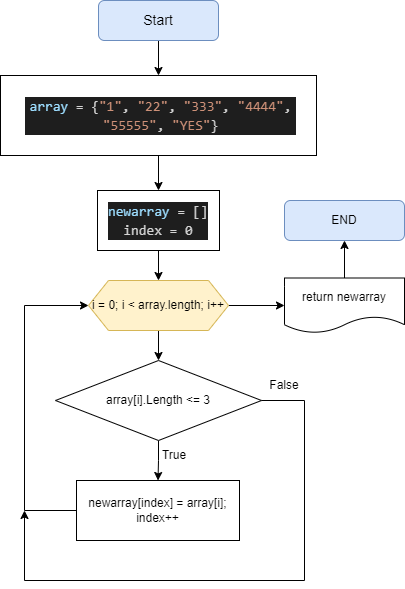

The diagram above was exported from draw.io. Its source (the exported page's mxGraphModel, read from the mxfile embedded in the PNG):
<mxGraphModel dx="988" dy="531" grid="1" gridSize="10" guides="1" tooltips="1" connect="1" arrows="1" fold="1" page="1" pageScale="1" pageWidth="827" pageHeight="1169" math="0" shadow="0">
  <root>
    <mxCell id="0" />
    <mxCell id="1" parent="0" />
    <mxCell id="RCypCt34S4NuHZlp_ZFz-4" style="edgeStyle=orthogonalEdgeStyle;rounded=0;orthogonalLoop=1;jettySize=auto;html=1;entryX=0.5;entryY=0;entryDx=0;entryDy=0;" parent="1" source="RCypCt34S4NuHZlp_ZFz-1" target="RCypCt34S4NuHZlp_ZFz-2" edge="1">
      <mxGeometry relative="1" as="geometry" />
    </mxCell>
    <mxCell id="RCypCt34S4NuHZlp_ZFz-1" value="&lt;font style=&quot;font-size: 14px;&quot;&gt;Start&lt;/font&gt;" style="rounded=1;whiteSpace=wrap;html=1;fillColor=#dae8fc;strokeColor=#6c8ebf;" parent="1" vertex="1">
      <mxGeometry x="354" y="120" width="120" height="40" as="geometry" />
    </mxCell>
    <mxCell id="RCypCt34S4NuHZlp_ZFz-6" style="edgeStyle=orthogonalEdgeStyle;rounded=0;orthogonalLoop=1;jettySize=auto;html=1;entryX=0.5;entryY=0;entryDx=0;entryDy=0;" parent="1" source="RCypCt34S4NuHZlp_ZFz-2" target="RCypCt34S4NuHZlp_ZFz-5" edge="1">
      <mxGeometry relative="1" as="geometry" />
    </mxCell>
    <mxCell id="RCypCt34S4NuHZlp_ZFz-2" value="" style="rounded=0;whiteSpace=wrap;html=1;" parent="1" vertex="1">
      <mxGeometry x="256" y="195" width="316" height="80" as="geometry" />
    </mxCell>
    <mxCell id="RCypCt34S4NuHZlp_ZFz-3" value="&lt;div style=&quot;color: rgb(212, 212, 212); background-color: rgb(30, 30, 30); font-family: Consolas, &amp;quot;Courier New&amp;quot;, monospace; font-size: 14px; line-height: 19px;&quot;&gt;&lt;span style=&quot;color: #9cdcfe;&quot;&gt;array&lt;/span&gt; = {&lt;span style=&quot;color: #ce9178;&quot;&gt;&quot;1&quot;&lt;/span&gt;, &lt;span style=&quot;color: #ce9178;&quot;&gt;&quot;22&quot;&lt;/span&gt;, &lt;span style=&quot;color: #ce9178;&quot;&gt;&quot;333&quot;&lt;/span&gt;, &lt;span style=&quot;color: #ce9178;&quot;&gt;&quot;4444&quot;&lt;/span&gt;, &lt;span style=&quot;color: #ce9178;&quot;&gt;&quot;55555&quot;&lt;/span&gt;, &lt;span style=&quot;color: #ce9178;&quot;&gt;&quot;YES&quot;&lt;/span&gt;}&lt;/div&gt;" style="text;html=1;strokeColor=none;fillColor=none;align=center;verticalAlign=middle;whiteSpace=wrap;rounded=0;" parent="1" vertex="1">
      <mxGeometry x="280.5" y="220" width="273" height="30" as="geometry" />
    </mxCell>
    <mxCell id="RCypCt34S4NuHZlp_ZFz-10" style="edgeStyle=orthogonalEdgeStyle;rounded=0;orthogonalLoop=1;jettySize=auto;html=1;entryX=0.5;entryY=0;entryDx=0;entryDy=0;" parent="1" source="RCypCt34S4NuHZlp_ZFz-5" target="RCypCt34S4NuHZlp_ZFz-8" edge="1">
      <mxGeometry relative="1" as="geometry" />
    </mxCell>
    <mxCell id="RCypCt34S4NuHZlp_ZFz-5" value="&lt;div style=&quot;color: rgb(212, 212, 212); background-color: rgb(30, 30, 30); font-family: Consolas, &amp;quot;Courier New&amp;quot;, monospace; font-size: 14px; line-height: 19px;&quot;&gt;&lt;span style=&quot;color: #9cdcfe;&quot;&gt;newarray&lt;/span&gt; = []&lt;/div&gt;&lt;div style=&quot;color: rgb(212, 212, 212); background-color: rgb(30, 30, 30); font-family: Consolas, &amp;quot;Courier New&amp;quot;, monospace; font-size: 14px; line-height: 19px;&quot;&gt;index = 0&lt;/div&gt;" style="rounded=0;whiteSpace=wrap;html=1;" parent="1" vertex="1">
      <mxGeometry x="353" y="310" width="122" height="60" as="geometry" />
    </mxCell>
    <mxCell id="RCypCt34S4NuHZlp_ZFz-12" style="edgeStyle=orthogonalEdgeStyle;rounded=0;orthogonalLoop=1;jettySize=auto;html=1;entryX=0.5;entryY=0;entryDx=0;entryDy=0;" parent="1" source="RCypCt34S4NuHZlp_ZFz-7" target="RCypCt34S4NuHZlp_ZFz-11" edge="1">
      <mxGeometry relative="1" as="geometry" />
    </mxCell>
    <mxCell id="RCypCt34S4NuHZlp_ZFz-7" value="array[i].Length &amp;lt;= 3" style="rhombus;whiteSpace=wrap;html=1;" parent="1" vertex="1">
      <mxGeometry x="311" y="480" width="206" height="80" as="geometry" />
    </mxCell>
    <mxCell id="RCypCt34S4NuHZlp_ZFz-13" style="edgeStyle=orthogonalEdgeStyle;rounded=0;orthogonalLoop=1;jettySize=auto;html=1;entryX=0.5;entryY=0;entryDx=0;entryDy=0;" parent="1" source="RCypCt34S4NuHZlp_ZFz-8" target="RCypCt34S4NuHZlp_ZFz-7" edge="1">
      <mxGeometry relative="1" as="geometry" />
    </mxCell>
    <mxCell id="RCypCt34S4NuHZlp_ZFz-17" style="edgeStyle=orthogonalEdgeStyle;rounded=0;orthogonalLoop=1;jettySize=auto;html=1;exitX=1;exitY=0.5;exitDx=0;exitDy=0;" parent="1" source="RCypCt34S4NuHZlp_ZFz-7" edge="1">
      <mxGeometry relative="1" as="geometry">
        <mxPoint x="280" y="630" as="targetPoint" />
        <Array as="points">
          <mxPoint x="560" y="520" />
          <mxPoint x="560" y="700" />
          <mxPoint x="280" y="700" />
        </Array>
      </mxGeometry>
    </mxCell>
    <mxCell id="RCypCt34S4NuHZlp_ZFz-20" style="edgeStyle=orthogonalEdgeStyle;rounded=0;orthogonalLoop=1;jettySize=auto;html=1;entryX=0;entryY=0.5;entryDx=0;entryDy=0;" parent="1" source="RCypCt34S4NuHZlp_ZFz-8" target="RCypCt34S4NuHZlp_ZFz-19" edge="1">
      <mxGeometry relative="1" as="geometry" />
    </mxCell>
    <mxCell id="RCypCt34S4NuHZlp_ZFz-8" value="i = 0; i &amp;lt; array.length; i++" style="shape=hexagon;perimeter=hexagonPerimeter2;whiteSpace=wrap;html=1;fixedSize=1;fillColor=#fff2cc;strokeColor=#d6b656;" parent="1" vertex="1">
      <mxGeometry x="344" y="400" width="140" height="50" as="geometry" />
    </mxCell>
    <mxCell id="RCypCt34S4NuHZlp_ZFz-15" style="edgeStyle=orthogonalEdgeStyle;rounded=0;orthogonalLoop=1;jettySize=auto;html=1;entryX=0;entryY=0.5;entryDx=0;entryDy=0;" parent="1" source="RCypCt34S4NuHZlp_ZFz-11" target="RCypCt34S4NuHZlp_ZFz-8" edge="1">
      <mxGeometry relative="1" as="geometry">
        <Array as="points">
          <mxPoint x="280" y="630" />
          <mxPoint x="280" y="425" />
        </Array>
      </mxGeometry>
    </mxCell>
    <mxCell id="RCypCt34S4NuHZlp_ZFz-11" value="newarray[index] = array[i];&lt;br&gt;index++" style="rounded=0;whiteSpace=wrap;html=1;" parent="1" vertex="1">
      <mxGeometry x="332" y="600" width="163" height="60" as="geometry" />
    </mxCell>
    <mxCell id="RCypCt34S4NuHZlp_ZFz-14" value="True" style="text;html=1;strokeColor=none;fillColor=none;align=center;verticalAlign=middle;whiteSpace=wrap;rounded=0;" parent="1" vertex="1">
      <mxGeometry x="400" y="560" width="60" height="30" as="geometry" />
    </mxCell>
    <mxCell id="RCypCt34S4NuHZlp_ZFz-18" value="False" style="text;html=1;strokeColor=none;fillColor=none;align=center;verticalAlign=middle;whiteSpace=wrap;rounded=0;" parent="1" vertex="1">
      <mxGeometry x="510" y="490" width="60" height="30" as="geometry" />
    </mxCell>
    <mxCell id="RCypCt34S4NuHZlp_ZFz-22" style="edgeStyle=orthogonalEdgeStyle;rounded=0;orthogonalLoop=1;jettySize=auto;html=1;entryX=0.5;entryY=1;entryDx=0;entryDy=0;" parent="1" source="RCypCt34S4NuHZlp_ZFz-19" target="RCypCt34S4NuHZlp_ZFz-21" edge="1">
      <mxGeometry relative="1" as="geometry" />
    </mxCell>
    <mxCell id="RCypCt34S4NuHZlp_ZFz-19" value="return newarray" style="shape=document;whiteSpace=wrap;html=1;boundedLbl=1;" parent="1" vertex="1">
      <mxGeometry x="540" y="397.5" width="120" height="55" as="geometry" />
    </mxCell>
    <mxCell id="RCypCt34S4NuHZlp_ZFz-21" value="END" style="rounded=1;whiteSpace=wrap;html=1;fillColor=#dae8fc;strokeColor=#6c8ebf;" parent="1" vertex="1">
      <mxGeometry x="540" y="320" width="120" height="40" as="geometry" />
    </mxCell>
  </root>
</mxGraphModel>